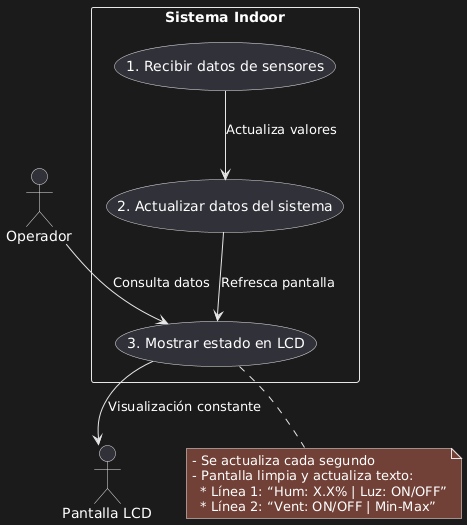

The diagram above was rendered by PlantUML. Its source (embedded in the PNG):
@startuml
actor Operador as A
actor "Pantalla LCD" as LCD
rectangle "Sistema Indoor" as S {
  usecase "1. Recibir datos de sensores" as UC5_1
  usecase "2. Actualizar datos del sistema" as UC5_2
  usecase "3. Mostrar estado en LCD" as UC5_3
}

A --> UC5_3 : Consulta datos
UC5_1 --> UC5_2 : Actualiza valores
UC5_2 --> UC5_3 : Refresca pantalla
UC5_3 --> LCD : Visualización constante

note bottom of UC5_3
- Se actualiza cada segundo
- Pantalla limpia y actualiza texto:
  * Línea 1: “Hum: X.X% | Luz: ON/OFF”
  * Línea 2: “Vent: ON/OFF | Min-Max”
end note
@enduml